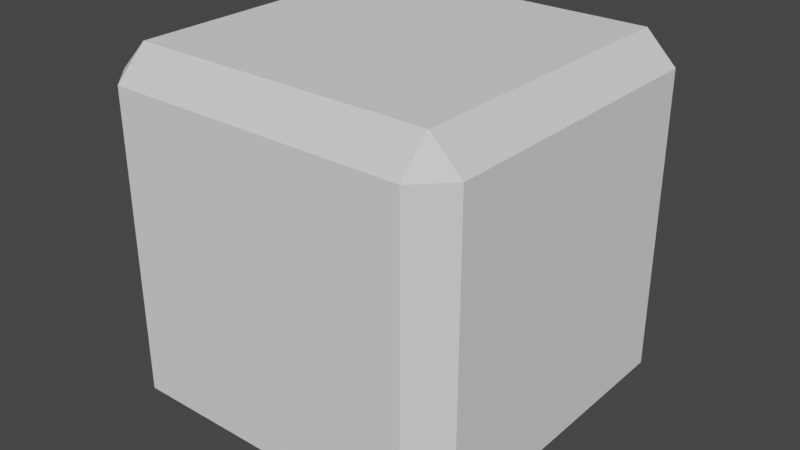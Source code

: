 # Source: ice_cube.blend  (saved by Blender 4.1.24; exported with 4.5.12 LTS)
import bpy
from mathutils import Matrix  # noqa: F401  (used for matrix-valued properties, if any)

bpy.ops.wm.read_factory_settings(use_empty=True)
scene = bpy.context.scene
scene.name = 'Scene'

# ---- world
world_world = bpy.data.worlds.new('World'); scene.world = world_world
world_world.use_nodes = True; world_world.node_tree.nodes.clear()
_N = world_world.node_tree.nodes; _L = world_world.node_tree.links
n0 = _N.new('ShaderNodeOutputWorld'); n0.name = 'World Output'; n0.location = (300, 300)
n1 = _N.new('ShaderNodeBackground'); n1.name = 'Background'; n1.location = (10, 300)
n1.inputs[0].default_value = (0.05088, 0.05088, 0.05088, 1.0)
_L.new(n1.outputs[0], n0.inputs[0])
n0.is_active_output = True
world_world.color = (0.05088, 0.05088, 0.05088)
world_world.use_sun_shadow = False
world_world.sun_shadow_jitter_overblur = 0.0

# ---- meshes
me_cube = bpy.data.meshes.new('Cube')
me_cube.from_pydata([(-0.5945, -0.5945, -0.5945), (-0.5945, -0.5945, 0.5945), (-0.5945, 0.5945, -0.5945), (-0.5945, 0.5945, 0.5945), (0.5945, -0.5945, -0.5945), (0.5945, -0.5945, 0.5945), (0.5945, 0.5945, -0.5945), (0.5945, 0.5945, 0.5945)], [], [(0, 1, 3, 2), (2, 3, 7, 6), (6, 7, 5, 4), (4, 5, 1, 0), (2, 6, 4, 0), (7, 3, 1, 5)])
_uv = me_cube.uv_layers.new(name='UVMap')
_uv.uv.foreach_set('vector', [0.375, 0.0, 0.625, 0.0, 0.625, 0.25, 0.375, 0.25, 0.375, 0.25, 0.625, 0.25, 0.625, 0.5, 0.375, 0.5, 0.375, 0.5, 0.625, 0.5, 0.625, 0.75, 0.375, 0.75, 0.375, 0.75, 0.625, 0.75, 0.625, 1.0, 0.375, 1.0, 0.125, 0.5, 0.375, 0.5, 0.375, 0.75, 0.125, 0.75, 0.625, 0.5, 0.875, 0.5, 0.875, 0.75, 0.625, 0.75])
me_cube.update()

# ---- objects
ob_cube = bpy.data.objects.new('Cube', me_cube)

# ---- transforms, parenting, visibility, modifiers, constraints
ob_cube.location = (0.0, 0.0, 0.0)
_m = ob_cube.modifiers.new('Bevel', 'BEVEL')

# ---- collection membership
scene.collection.objects.link(ob_cube)

# ---- scene / render settings (as saved in the file)
scene.frame_start = 1; scene.frame_end = 250; scene.frame_set(1)
scene.render.engine = 'BLENDER_EEVEE_NEXT'
scene.cycles.sampling_pattern = 'TABULATED_SOBOL'
scene.eevee.ray_tracing_options.trace_max_roughness = 0.0
scene.view_settings.view_transform = 'Filmic'
bpy.context.view_layer.update()

# ---- added for rendering (the .blend has no active camera and no usable light): camera, sun
cam_auto = bpy.data.cameras.new('AutoCamera')
cam_auto.lens = 50.0
cam_auto.sensor_width = 36.0
cam_auto.clip_end = 1000.0
ob_auto_camera = bpy.data.objects.new('AutoCamera', cam_auto)
scene.collection.objects.link(ob_auto_camera)
ob_auto_camera.location = (1.90538, -2.28645, 1.5243)
ob_auto_camera.rotation_euler = (1.09748, -7.21219e-08, 0.694738)
scene.camera = ob_auto_camera
light_auto_sun = bpy.data.lights.new('AutoSun', 'SUN')
light_auto_sun.energy = 3.0
light_auto_sun.angle = 0.0523599
ob_auto_sun = bpy.data.objects.new('AutoSun', light_auto_sun)
scene.collection.objects.link(ob_auto_sun)
ob_auto_sun.rotation_euler = (0.872665, 0.174533, 0.523599)
bpy.context.view_layer.update()
